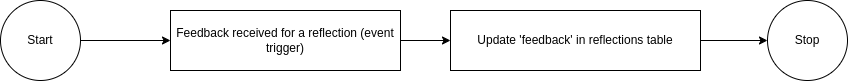

The diagram above was exported from draw.io. Its source (the exported page's mxGraphModel, read from the mxfile embedded in the PNG):
<mxGraphModel dx="1426" dy="925" grid="1" gridSize="10" guides="1" tooltips="1" connect="1" arrows="1" fold="1" page="1" pageScale="1" pageWidth="827" pageHeight="1169" math="0" shadow="0">
  <root>
    <mxCell id="0" />
    <mxCell id="1" parent="0" />
    <mxCell id="L7jjKMzHob18Mlo7zZe--1" value="" style="edgeStyle=orthogonalEdgeStyle;rounded=0;orthogonalLoop=1;jettySize=auto;html=1;" parent="1" source="L7jjKMzHob18Mlo7zZe--2" target="L7jjKMzHob18Mlo7zZe--4" edge="1">
      <mxGeometry relative="1" as="geometry" />
    </mxCell>
    <mxCell id="L7jjKMzHob18Mlo7zZe--2" value="Start" style="ellipse;whiteSpace=wrap;html=1;aspect=fixed;" parent="1" vertex="1">
      <mxGeometry x="60" y="130" width="80" height="80" as="geometry" />
    </mxCell>
    <mxCell id="L7jjKMzHob18Mlo7zZe--3" value="" style="edgeStyle=orthogonalEdgeStyle;rounded=0;orthogonalLoop=1;jettySize=auto;html=1;" parent="1" source="L7jjKMzHob18Mlo7zZe--4" target="L7jjKMzHob18Mlo7zZe--5" edge="1">
      <mxGeometry relative="1" as="geometry" />
    </mxCell>
    <mxCell id="L7jjKMzHob18Mlo7zZe--4" value="Feedback received for a reflection (event trigger)" style="rounded=0;whiteSpace=wrap;html=1;" parent="1" vertex="1">
      <mxGeometry x="230" y="140" width="230" height="60" as="geometry" />
    </mxCell>
    <mxCell id="L7jjKMzHob18Mlo7zZe--7" value="" style="edgeStyle=orthogonalEdgeStyle;rounded=0;orthogonalLoop=1;jettySize=auto;html=1;" parent="1" source="L7jjKMzHob18Mlo7zZe--5" target="L7jjKMzHob18Mlo7zZe--6" edge="1">
      <mxGeometry relative="1" as="geometry" />
    </mxCell>
    <mxCell id="L7jjKMzHob18Mlo7zZe--5" value="Update 'feedback' in reflections table" style="rounded=0;whiteSpace=wrap;html=1;" parent="1" vertex="1">
      <mxGeometry x="510" y="140" width="250" height="60" as="geometry" />
    </mxCell>
    <UserObject label="Stop" link="data:page/id,ru_xHuuzVTxdJfql8XGf" id="L7jjKMzHob18Mlo7zZe--6">
      <mxCell style="ellipse;whiteSpace=wrap;html=1;aspect=fixed;" parent="1" vertex="1">
        <mxGeometry x="827" y="130" width="80" height="80" as="geometry" />
      </mxCell>
    </UserObject>
  </root>
</mxGraphModel>